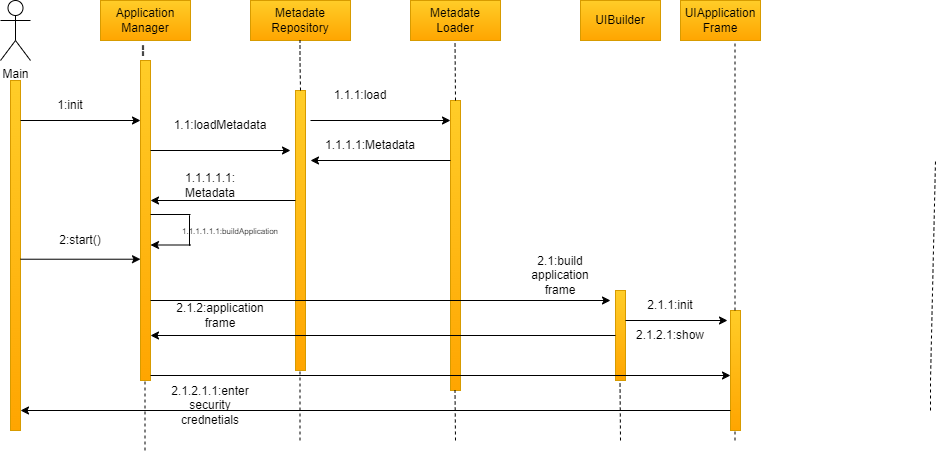

The diagram above was exported from draw.io. Its source (the exported page's mxGraphModel, read from the mxfile embedded in the PNG):
<mxGraphModel dx="880" dy="478" grid="1" gridSize="10" guides="1" tooltips="1" connect="1" arrows="1" fold="1" page="1" pageScale="1" pageWidth="827" pageHeight="1169" math="0" shadow="0">
  <root>
    <mxCell id="0" />
    <mxCell id="1" parent="0" />
    <mxCell id="AXpqBZYmd3c_td2K92jE-1" value="Main" style="shape=umlActor;verticalLabelPosition=bottom;verticalAlign=top;html=1;" parent="1" vertex="1">
      <mxGeometry x="60" y="40" width="30" height="60" as="geometry" />
    </mxCell>
    <mxCell id="AXpqBZYmd3c_td2K92jE-6" value="Application Manager" style="html=1;whiteSpace=wrap;fillColor=#ffcd28;gradientColor=#ffa500;strokeColor=#d79b00;" parent="1" vertex="1">
      <mxGeometry x="160" y="40" width="90" height="40" as="geometry" />
    </mxCell>
    <mxCell id="AXpqBZYmd3c_td2K92jE-7" value="Metadate Repository" style="html=1;whiteSpace=wrap;fillColor=#ffcd28;gradientColor=#ffa500;strokeColor=#d79b00;" parent="1" vertex="1">
      <mxGeometry x="310" y="40" width="100" height="40" as="geometry" />
    </mxCell>
    <mxCell id="AXpqBZYmd3c_td2K92jE-8" value="Metadate&lt;br&gt;Loader" style="html=1;whiteSpace=wrap;fillColor=#ffcd28;gradientColor=#ffa500;strokeColor=#d79b00;" parent="1" vertex="1">
      <mxGeometry x="470" y="40" width="90" height="40" as="geometry" />
    </mxCell>
    <mxCell id="AXpqBZYmd3c_td2K92jE-9" value="UIBuilder" style="html=1;whiteSpace=wrap;fillColor=#ffcd28;gradientColor=#ffa500;strokeColor=#d79b00;" parent="1" vertex="1">
      <mxGeometry x="640" y="40" width="80" height="40" as="geometry" />
    </mxCell>
    <mxCell id="AXpqBZYmd3c_td2K92jE-10" value="UIApplication Frame" style="html=1;whiteSpace=wrap;fillColor=#ffcd28;gradientColor=#ffa500;strokeColor=#d79b00;" parent="1" vertex="1">
      <mxGeometry x="740" y="40" width="80" height="40" as="geometry" />
    </mxCell>
    <mxCell id="AXpqBZYmd3c_td2K92jE-11" value="" style="html=1;points=[[0,0,0,0,5],[0,1,0,0,-5],[1,0,0,0,5],[1,1,0,0,-5]];perimeter=orthogonalPerimeter;outlineConnect=0;targetShapes=umlLifeline;portConstraint=eastwest;newEdgeStyle={&quot;curved&quot;:0,&quot;rounded&quot;:0};fillColor=#ffcd28;gradientColor=#ffa500;strokeColor=#d79b00;" parent="1" vertex="1">
      <mxGeometry x="70" y="120" width="10" height="350" as="geometry" />
    </mxCell>
    <mxCell id="AXpqBZYmd3c_td2K92jE-12" value="" style="html=1;points=[[0,0,0,0,5],[0,1,0,0,-5],[1,0,0,0,5],[1,1,0,0,-5]];perimeter=orthogonalPerimeter;outlineConnect=0;targetShapes=umlLifeline;portConstraint=eastwest;newEdgeStyle={&quot;curved&quot;:0,&quot;rounded&quot;:0};fillColor=#ffcd28;gradientColor=#ffa500;strokeColor=#d79b00;" parent="1" vertex="1">
      <mxGeometry x="200" y="100" width="10" height="320" as="geometry" />
    </mxCell>
    <mxCell id="AXpqBZYmd3c_td2K92jE-13" value="&lt;font style=&quot;font-size: 18px;&quot;&gt;--&lt;/font&gt;" style="text;html=1;strokeColor=none;fillColor=none;align=center;verticalAlign=middle;whiteSpace=wrap;rounded=0;rotation=90;" parent="1" vertex="1">
      <mxGeometry x="177.5" y="60" width="55" height="60" as="geometry" />
    </mxCell>
    <mxCell id="AXpqBZYmd3c_td2K92jE-15" value="" style="html=1;points=[[0,0,0,0,5],[0,1,0,0,-5],[1,0,0,0,5],[1,1,0,0,-5]];perimeter=orthogonalPerimeter;outlineConnect=0;targetShapes=umlLifeline;portConstraint=eastwest;newEdgeStyle={&quot;curved&quot;:0,&quot;rounded&quot;:0};fillColor=#ffcd28;gradientColor=#ffa500;strokeColor=#d79b00;" parent="1" vertex="1">
      <mxGeometry x="355" y="130" width="10" height="280" as="geometry" />
    </mxCell>
    <mxCell id="AXpqBZYmd3c_td2K92jE-17" value="" style="html=1;points=[[0,0,0,0,5],[0,1,0,0,-5],[1,0,0,0,5],[1,1,0,0,-5]];perimeter=orthogonalPerimeter;outlineConnect=0;targetShapes=umlLifeline;portConstraint=eastwest;newEdgeStyle={&quot;curved&quot;:0,&quot;rounded&quot;:0};fillColor=#ffcd28;gradientColor=#ffa500;strokeColor=#d79b00;" parent="1" vertex="1">
      <mxGeometry x="510" y="140" width="10" height="290" as="geometry" />
    </mxCell>
    <mxCell id="AXpqBZYmd3c_td2K92jE-19" value="" style="html=1;points=[[0,0,0,0,5],[0,1,0,0,-5],[1,0,0,0,5],[1,1,0,0,-5]];perimeter=orthogonalPerimeter;outlineConnect=0;targetShapes=umlLifeline;portConstraint=eastwest;newEdgeStyle={&quot;curved&quot;:0,&quot;rounded&quot;:0};fillColor=#ffcd28;gradientColor=#ffa500;strokeColor=#d79b00;" parent="1" vertex="1">
      <mxGeometry x="675" y="330" width="10" height="90" as="geometry" />
    </mxCell>
    <mxCell id="AXpqBZYmd3c_td2K92jE-20" value="" style="endArrow=none;dashed=1;html=1;rounded=0;" parent="1" edge="1">
      <mxGeometry width="50" height="50" relative="1" as="geometry">
        <mxPoint x="990" y="450" as="sourcePoint" />
        <mxPoint x="995" y="200" as="targetPoint" />
        <Array as="points">
          <mxPoint x="990" y="420" />
        </Array>
      </mxGeometry>
    </mxCell>
    <mxCell id="AXpqBZYmd3c_td2K92jE-21" value="" style="endArrow=none;dashed=1;html=1;rounded=0;" parent="1" edge="1">
      <mxGeometry width="50" height="50" relative="1" as="geometry">
        <mxPoint x="515" y="140" as="sourcePoint" />
        <mxPoint x="514.5" y="80" as="targetPoint" />
      </mxGeometry>
    </mxCell>
    <mxCell id="AXpqBZYmd3c_td2K92jE-22" value="" style="endArrow=none;dashed=1;html=1;rounded=0;" parent="1" edge="1">
      <mxGeometry width="50" height="50" relative="1" as="geometry">
        <mxPoint x="360" y="130" as="sourcePoint" />
        <mxPoint x="359.5" y="80" as="targetPoint" />
        <Array as="points">
          <mxPoint x="359.5" y="100" />
        </Array>
      </mxGeometry>
    </mxCell>
    <mxCell id="AXpqBZYmd3c_td2K92jE-23" value="" style="html=1;points=[[0,0,0,0,5],[0,1,0,0,-5],[1,0,0,0,5],[1,1,0,0,-5]];perimeter=orthogonalPerimeter;outlineConnect=0;targetShapes=umlLifeline;portConstraint=eastwest;newEdgeStyle={&quot;curved&quot;:0,&quot;rounded&quot;:0};fillColor=#ffcd28;gradientColor=#ffa500;strokeColor=#d79b00;" parent="1" vertex="1">
      <mxGeometry x="790" y="350" width="10" height="120" as="geometry" />
    </mxCell>
    <mxCell id="AXpqBZYmd3c_td2K92jE-24" value="" style="endArrow=none;dashed=1;html=1;rounded=0;" parent="1" edge="1">
      <mxGeometry width="50" height="50" relative="1" as="geometry">
        <mxPoint x="794.5" y="350" as="sourcePoint" />
        <mxPoint x="794.5" y="80" as="targetPoint" />
      </mxGeometry>
    </mxCell>
    <mxCell id="AXpqBZYmd3c_td2K92jE-25" value="" style="endArrow=classic;html=1;rounded=0;" parent="1" target="AXpqBZYmd3c_td2K92jE-12" edge="1">
      <mxGeometry width="50" height="50" relative="1" as="geometry">
        <mxPoint x="80" y="160" as="sourcePoint" />
        <mxPoint x="150" y="160" as="targetPoint" />
      </mxGeometry>
    </mxCell>
    <mxCell id="AXpqBZYmd3c_td2K92jE-26" value="" style="endArrow=classic;html=1;rounded=0;entryX=0;entryY=0.621;entryDx=0;entryDy=0;entryPerimeter=0;" parent="1" source="AXpqBZYmd3c_td2K92jE-11" target="AXpqBZYmd3c_td2K92jE-12" edge="1">
      <mxGeometry width="50" height="50" relative="1" as="geometry">
        <mxPoint x="80" y="280" as="sourcePoint" />
        <mxPoint x="130" y="230" as="targetPoint" />
      </mxGeometry>
    </mxCell>
    <mxCell id="AXpqBZYmd3c_td2K92jE-27" value="1:init" style="text;html=1;strokeColor=none;fillColor=none;align=center;verticalAlign=middle;whiteSpace=wrap;rounded=0;" parent="1" vertex="1">
      <mxGeometry x="100" y="130" width="60" height="30" as="geometry" />
    </mxCell>
    <mxCell id="AXpqBZYmd3c_td2K92jE-28" value="2:start()" style="text;html=1;strokeColor=none;fillColor=none;align=center;verticalAlign=middle;whiteSpace=wrap;rounded=0;" parent="1" vertex="1">
      <mxGeometry x="110" y="265" width="60" height="30" as="geometry" />
    </mxCell>
    <mxCell id="AXpqBZYmd3c_td2K92jE-29" value="" style="endArrow=classic;html=1;rounded=0;" parent="1" edge="1">
      <mxGeometry width="50" height="50" relative="1" as="geometry">
        <mxPoint x="210" y="190" as="sourcePoint" />
        <mxPoint x="350" y="190" as="targetPoint" />
      </mxGeometry>
    </mxCell>
    <mxCell id="AXpqBZYmd3c_td2K92jE-30" value="" style="endArrow=classic;html=1;rounded=0;" parent="1" edge="1">
      <mxGeometry width="50" height="50" relative="1" as="geometry">
        <mxPoint x="355" y="240" as="sourcePoint" />
        <mxPoint x="210" y="240" as="targetPoint" />
      </mxGeometry>
    </mxCell>
    <mxCell id="AXpqBZYmd3c_td2K92jE-31" value="1.1:loadMetadata" style="text;html=1;strokeColor=none;fillColor=none;align=center;verticalAlign=middle;whiteSpace=wrap;rounded=0;" parent="1" vertex="1">
      <mxGeometry x="250" y="150" width="60" height="30" as="geometry" />
    </mxCell>
    <mxCell id="AXpqBZYmd3c_td2K92jE-32" value="1.1.1.1.1: Metadata" style="text;html=1;strokeColor=none;fillColor=none;align=center;verticalAlign=middle;whiteSpace=wrap;rounded=0;" parent="1" vertex="1">
      <mxGeometry x="240" y="210" width="60" height="30" as="geometry" />
    </mxCell>
    <mxCell id="AXpqBZYmd3c_td2K92jE-35" value="" style="line;strokeWidth=1;fillColor=none;align=left;verticalAlign=middle;spacingTop=-1;spacingLeft=3;spacingRight=3;rotatable=0;labelPosition=right;points=[];portConstraint=eastwest;strokeColor=inherit;" parent="1" vertex="1">
      <mxGeometry x="210" y="250" width="40" height="8" as="geometry" />
    </mxCell>
    <mxCell id="AXpqBZYmd3c_td2K92jE-37" value="" style="endArrow=none;html=1;rounded=0;" parent="1" edge="1">
      <mxGeometry width="50" height="50" relative="1" as="geometry">
        <mxPoint x="249" y="255" as="sourcePoint" />
        <mxPoint x="249" y="255" as="targetPoint" />
        <Array as="points">
          <mxPoint x="249" y="285" />
        </Array>
      </mxGeometry>
    </mxCell>
    <mxCell id="AXpqBZYmd3c_td2K92jE-38" value="" style="endArrow=classic;html=1;rounded=0;" parent="1" edge="1">
      <mxGeometry width="50" height="50" relative="1" as="geometry">
        <mxPoint x="250" y="284.5" as="sourcePoint" />
        <mxPoint x="210" y="284.5" as="targetPoint" />
      </mxGeometry>
    </mxCell>
    <mxCell id="AXpqBZYmd3c_td2K92jE-39" value="&lt;font style=&quot;font-size: 8px;&quot;&gt;1.1.1.1.1.1:buildApplication&lt;/font&gt;" style="text;html=1;strokeColor=none;fillColor=none;align=center;verticalAlign=middle;whiteSpace=wrap;rounded=0;" parent="1" vertex="1">
      <mxGeometry x="260" y="255" width="60" height="30" as="geometry" />
    </mxCell>
    <mxCell id="AXpqBZYmd3c_td2K92jE-40" value="" style="endArrow=classic;html=1;rounded=0;" parent="1" source="AXpqBZYmd3c_td2K92jE-12" edge="1">
      <mxGeometry width="50" height="50" relative="1" as="geometry">
        <mxPoint x="210" y="330" as="sourcePoint" />
        <mxPoint x="670" y="340" as="targetPoint" />
      </mxGeometry>
    </mxCell>
    <mxCell id="AXpqBZYmd3c_td2K92jE-41" value="2.1:build application frame" style="text;html=1;strokeColor=none;fillColor=none;align=center;verticalAlign=middle;whiteSpace=wrap;rounded=0;" parent="1" vertex="1">
      <mxGeometry x="590" y="300" width="60" height="30" as="geometry" />
    </mxCell>
    <mxCell id="AXpqBZYmd3c_td2K92jE-42" value="" style="endArrow=classic;html=1;rounded=0;" parent="1" edge="1">
      <mxGeometry width="50" height="50" relative="1" as="geometry">
        <mxPoint x="685" y="360" as="sourcePoint" />
        <mxPoint x="787" y="360" as="targetPoint" />
      </mxGeometry>
    </mxCell>
    <mxCell id="AXpqBZYmd3c_td2K92jE-43" value="2.1.1:init" style="text;html=1;strokeColor=none;fillColor=none;align=center;verticalAlign=middle;whiteSpace=wrap;rounded=0;" parent="1" vertex="1">
      <mxGeometry x="700" y="330" width="60" height="30" as="geometry" />
    </mxCell>
    <mxCell id="AXpqBZYmd3c_td2K92jE-44" value="" style="endArrow=classic;html=1;rounded=0;exitX=1;exitY=1;exitDx=0;exitDy=-5;exitPerimeter=0;" parent="1" source="AXpqBZYmd3c_td2K92jE-12" target="AXpqBZYmd3c_td2K92jE-23" edge="1">
      <mxGeometry width="50" height="50" relative="1" as="geometry">
        <mxPoint x="210" y="389" as="sourcePoint" />
        <mxPoint x="790" y="389" as="targetPoint" />
      </mxGeometry>
    </mxCell>
    <mxCell id="AXpqBZYmd3c_td2K92jE-45" value="2.1.2.1:show" style="text;html=1;strokeColor=none;fillColor=none;align=center;verticalAlign=middle;whiteSpace=wrap;rounded=0;" parent="1" vertex="1">
      <mxGeometry x="700" y="360" width="60" height="30" as="geometry" />
    </mxCell>
    <mxCell id="AXpqBZYmd3c_td2K92jE-46" value="" style="endArrow=classic;html=1;rounded=0;" parent="1" source="AXpqBZYmd3c_td2K92jE-19" target="AXpqBZYmd3c_td2K92jE-12" edge="1">
      <mxGeometry width="50" height="50" relative="1" as="geometry">
        <mxPoint x="675" y="385" as="sourcePoint" />
        <mxPoint x="230" y="380" as="targetPoint" />
      </mxGeometry>
    </mxCell>
    <mxCell id="AXpqBZYmd3c_td2K92jE-47" value="2.1.2:application frame" style="text;html=1;strokeColor=none;fillColor=none;align=center;verticalAlign=middle;whiteSpace=wrap;rounded=0;" parent="1" vertex="1">
      <mxGeometry x="250" y="340" width="60" height="30" as="geometry" />
    </mxCell>
    <mxCell id="AXpqBZYmd3c_td2K92jE-48" value="" style="endArrow=none;dashed=1;html=1;rounded=0;" parent="1" edge="1">
      <mxGeometry width="50" height="50" relative="1" as="geometry">
        <mxPoint x="204.5" y="490" as="sourcePoint" />
        <mxPoint x="204.5" y="420" as="targetPoint" />
      </mxGeometry>
    </mxCell>
    <mxCell id="AXpqBZYmd3c_td2K92jE-49" value="" style="endArrow=none;dashed=1;html=1;rounded=0;" parent="1" edge="1">
      <mxGeometry width="50" height="50" relative="1" as="geometry">
        <mxPoint x="359.5" y="480" as="sourcePoint" />
        <mxPoint x="359.5" y="410" as="targetPoint" />
      </mxGeometry>
    </mxCell>
    <mxCell id="AXpqBZYmd3c_td2K92jE-50" value="" style="endArrow=none;dashed=1;html=1;rounded=0;" parent="1" edge="1">
      <mxGeometry width="50" height="50" relative="1" as="geometry">
        <mxPoint x="515" y="480" as="sourcePoint" />
        <mxPoint x="514.5" y="430" as="targetPoint" />
      </mxGeometry>
    </mxCell>
    <mxCell id="AXpqBZYmd3c_td2K92jE-51" value="" style="endArrow=none;dashed=1;html=1;rounded=0;" parent="1" edge="1">
      <mxGeometry width="50" height="50" relative="1" as="geometry">
        <mxPoint x="680" y="480" as="sourcePoint" />
        <mxPoint x="679.5" y="420" as="targetPoint" />
      </mxGeometry>
    </mxCell>
    <mxCell id="AXpqBZYmd3c_td2K92jE-52" value="" style="endArrow=none;dashed=1;html=1;rounded=0;" parent="1" edge="1">
      <mxGeometry width="50" height="50" relative="1" as="geometry">
        <mxPoint x="794.5" y="480" as="sourcePoint" />
        <mxPoint x="794.5" y="470" as="targetPoint" />
      </mxGeometry>
    </mxCell>
    <mxCell id="AXpqBZYmd3c_td2K92jE-53" value="" style="endArrow=classic;html=1;rounded=0;" parent="1" target="AXpqBZYmd3c_td2K92jE-17" edge="1">
      <mxGeometry width="50" height="50" relative="1" as="geometry">
        <mxPoint x="370" y="160" as="sourcePoint" />
        <mxPoint x="440" y="110" as="targetPoint" />
      </mxGeometry>
    </mxCell>
    <mxCell id="AXpqBZYmd3c_td2K92jE-54" value="1.1.1:load" style="text;html=1;strokeColor=none;fillColor=none;align=center;verticalAlign=middle;whiteSpace=wrap;rounded=0;" parent="1" vertex="1">
      <mxGeometry x="390" y="120" width="60" height="30" as="geometry" />
    </mxCell>
    <mxCell id="AXpqBZYmd3c_td2K92jE-55" value="" style="endArrow=classic;html=1;rounded=0;" parent="1" edge="1">
      <mxGeometry width="50" height="50" relative="1" as="geometry">
        <mxPoint x="510" y="200" as="sourcePoint" />
        <mxPoint x="370" y="200" as="targetPoint" />
      </mxGeometry>
    </mxCell>
    <mxCell id="AXpqBZYmd3c_td2K92jE-56" value="1.1.1.1:Metadata" style="text;html=1;strokeColor=none;fillColor=none;align=center;verticalAlign=middle;whiteSpace=wrap;rounded=0;" parent="1" vertex="1">
      <mxGeometry x="400" y="170" width="60" height="30" as="geometry" />
    </mxCell>
    <mxCell id="AXpqBZYmd3c_td2K92jE-57" value="" style="endArrow=classic;html=1;rounded=0;" parent="1" target="AXpqBZYmd3c_td2K92jE-11" edge="1">
      <mxGeometry width="50" height="50" relative="1" as="geometry">
        <mxPoint x="790" y="450" as="sourcePoint" />
        <mxPoint x="90" y="450" as="targetPoint" />
      </mxGeometry>
    </mxCell>
    <mxCell id="AXpqBZYmd3c_td2K92jE-58" value="2.1.2.1.1:enter security crednetials" style="text;html=1;strokeColor=none;fillColor=none;align=center;verticalAlign=middle;whiteSpace=wrap;rounded=0;" parent="1" vertex="1">
      <mxGeometry x="240" y="430" width="60" height="30" as="geometry" />
    </mxCell>
  </root>
</mxGraphModel>